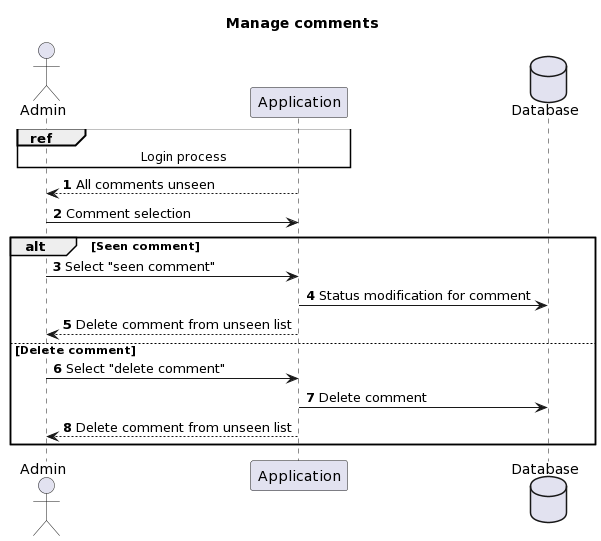

The diagram above was rendered by PlantUML. Its source (embedded in the PNG):
@startuml
autonumber
title Manage comments
actor Admin

ref over Admin, Application : Login process

Application-->Admin : All comments unseen

Admin->Application : Comment selection

alt Seen comment
Admin->Application : Select "seen comment"
database Database
Application->Database : Status modification for comment
Application-->Admin : Delete comment from unseen list

else Delete comment
Admin->Application : Select "delete comment"
Application->Database : Delete comment
Application-->Admin : Delete comment from unseen list
end
@enduml